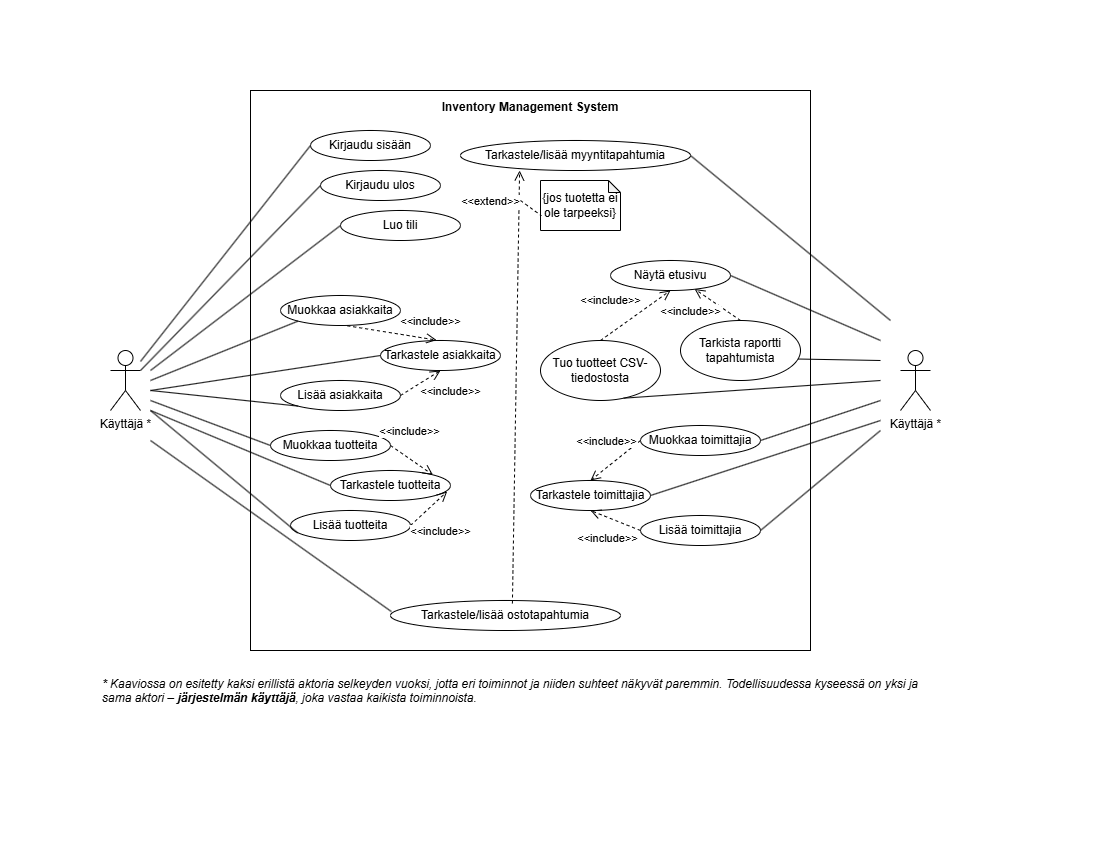

The diagram above was exported from draw.io. Its source (the exported page's mxGraphModel, read from the mxfile embedded in the PNG):
<mxGraphModel dx="1428" dy="743" grid="1" gridSize="10" guides="1" tooltips="1" connect="1" arrows="1" fold="1" page="1" pageScale="1" pageWidth="1100" pageHeight="850" math="0" shadow="0">
  <root>
    <mxCell id="0" />
    <mxCell id="1" parent="0" />
    <mxCell id="Lq8i7hDhxVMS9v2RoRP--1" value="Käyttäjä *" style="shape=umlActor;verticalLabelPosition=bottom;verticalAlign=top;html=1;outlineConnect=0;" vertex="1" parent="1">
      <mxGeometry x="110" y="350" width="30" height="60" as="geometry" />
    </mxCell>
    <mxCell id="Lq8i7hDhxVMS9v2RoRP--9" value="&lt;b&gt;Inventory Management System&lt;/b&gt;" style="rounded=0;whiteSpace=wrap;html=1;labelPosition=center;verticalLabelPosition=top;align=center;verticalAlign=bottom;spacingBottom=-26;" vertex="1" parent="1">
      <mxGeometry x="250" y="90" width="560" height="560" as="geometry" />
    </mxCell>
    <mxCell id="Lq8i7hDhxVMS9v2RoRP--10" value="Kirjaudu sisään" style="ellipse;whiteSpace=wrap;html=1;" vertex="1" parent="1">
      <mxGeometry x="310" y="130" width="120" height="30" as="geometry" />
    </mxCell>
    <mxCell id="Lq8i7hDhxVMS9v2RoRP--12" value="Kirjaudu ulos" style="ellipse;whiteSpace=wrap;html=1;" vertex="1" parent="1">
      <mxGeometry x="320" y="170" width="120" height="30" as="geometry" />
    </mxCell>
    <mxCell id="Lq8i7hDhxVMS9v2RoRP--14" value="Luo tili" style="ellipse;whiteSpace=wrap;html=1;" vertex="1" parent="1">
      <mxGeometry x="340" y="210" width="120" height="30" as="geometry" />
    </mxCell>
    <mxCell id="Lq8i7hDhxVMS9v2RoRP--15" value="Tarkastele&amp;nbsp;toimittajia" style="ellipse;whiteSpace=wrap;html=1;" vertex="1" parent="1">
      <mxGeometry x="530" y="480" width="120" height="30" as="geometry" />
    </mxCell>
    <mxCell id="Lq8i7hDhxVMS9v2RoRP--17" value="Tarkastele/lisää myyntitapahtumia " style="ellipse;whiteSpace=wrap;html=1;" vertex="1" parent="1">
      <mxGeometry x="460" y="140" width="230" height="30" as="geometry" />
    </mxCell>
    <mxCell id="Lq8i7hDhxVMS9v2RoRP--18" value="Tarkastele/lisää ostotapahtumia " style="ellipse;whiteSpace=wrap;html=1;" vertex="1" parent="1">
      <mxGeometry x="390" y="600" width="230" height="30" as="geometry" />
    </mxCell>
    <mxCell id="Lq8i7hDhxVMS9v2RoRP--19" value="Muokkaa toimittajia" style="ellipse;whiteSpace=wrap;html=1;" vertex="1" parent="1">
      <mxGeometry x="640" y="425" width="120" height="30" as="geometry" />
    </mxCell>
    <mxCell id="Lq8i7hDhxVMS9v2RoRP--20" value="Muokkaa asiakkaita" style="ellipse;whiteSpace=wrap;html=1;" vertex="1" parent="1">
      <mxGeometry x="280" y="295" width="120" height="30" as="geometry" />
    </mxCell>
    <mxCell id="Lq8i7hDhxVMS9v2RoRP--21" value="Muokkaa&amp;nbsp;tuotteita" style="ellipse;whiteSpace=wrap;html=1;" vertex="1" parent="1">
      <mxGeometry x="270" y="430" width="120" height="30" as="geometry" />
    </mxCell>
    <mxCell id="Lq8i7hDhxVMS9v2RoRP--22" value="Lisää tuotteita" style="ellipse;whiteSpace=wrap;html=1;" vertex="1" parent="1">
      <mxGeometry x="290" y="510" width="120" height="30" as="geometry" />
    </mxCell>
    <mxCell id="Lq8i7hDhxVMS9v2RoRP--23" value="Lisää&amp;nbsp;toimittajia" style="ellipse;whiteSpace=wrap;html=1;" vertex="1" parent="1">
      <mxGeometry x="640" y="515" width="120" height="30" as="geometry" />
    </mxCell>
    <mxCell id="Lq8i7hDhxVMS9v2RoRP--24" value="Lisää asiakkaita" style="ellipse;whiteSpace=wrap;html=1;" vertex="1" parent="1">
      <mxGeometry x="280" y="380" width="120" height="30" as="geometry" />
    </mxCell>
    <mxCell id="Lq8i7hDhxVMS9v2RoRP--27" value="Näytä etusivu" style="ellipse;whiteSpace=wrap;html=1;" vertex="1" parent="1">
      <mxGeometry x="610" y="260" width="120" height="30" as="geometry" />
    </mxCell>
    <mxCell id="Lq8i7hDhxVMS9v2RoRP--29" value=" Tuo tuotteet CSV-tiedostosta" style="ellipse;whiteSpace=wrap;html=1;" vertex="1" parent="1">
      <mxGeometry x="540" y="340" width="120" height="60" as="geometry" />
    </mxCell>
    <mxCell id="Lq8i7hDhxVMS9v2RoRP--30" value=" Tarkista raportti tapahtumista" style="ellipse;whiteSpace=wrap;html=1;" vertex="1" parent="1">
      <mxGeometry x="680" y="320" width="120" height="60" as="geometry" />
    </mxCell>
    <mxCell id="Lq8i7hDhxVMS9v2RoRP--32" value="" style="endArrow=none;html=1;rounded=0;entryX=0;entryY=0.5;entryDx=0;entryDy=0;" edge="1" parent="1" source="Lq8i7hDhxVMS9v2RoRP--1" target="Lq8i7hDhxVMS9v2RoRP--10">
      <mxGeometry width="50" height="50" relative="1" as="geometry">
        <mxPoint x="320" y="410" as="sourcePoint" />
        <mxPoint x="370" y="360" as="targetPoint" />
      </mxGeometry>
    </mxCell>
    <mxCell id="Lq8i7hDhxVMS9v2RoRP--33" value="" style="endArrow=none;html=1;rounded=0;exitX=1;exitY=0.3333333333333333;exitDx=0;exitDy=0;exitPerimeter=0;entryX=0;entryY=0.5;entryDx=0;entryDy=0;" edge="1" parent="1" source="Lq8i7hDhxVMS9v2RoRP--1" target="Lq8i7hDhxVMS9v2RoRP--12">
      <mxGeometry width="50" height="50" relative="1" as="geometry">
        <mxPoint x="150" y="371" as="sourcePoint" />
        <mxPoint x="320" y="155" as="targetPoint" />
      </mxGeometry>
    </mxCell>
    <mxCell id="Lq8i7hDhxVMS9v2RoRP--35" value="" style="endArrow=none;html=1;rounded=0;entryX=0;entryY=0.5;entryDx=0;entryDy=0;" edge="1" parent="1" target="Lq8i7hDhxVMS9v2RoRP--14">
      <mxGeometry width="50" height="50" relative="1" as="geometry">
        <mxPoint x="150" y="370" as="sourcePoint" />
        <mxPoint x="370" y="360" as="targetPoint" />
      </mxGeometry>
    </mxCell>
    <mxCell id="Lq8i7hDhxVMS9v2RoRP--37" value="" style="endArrow=none;html=1;rounded=0;entryX=0;entryY=1;entryDx=0;entryDy=0;" edge="1" parent="1" target="Lq8i7hDhxVMS9v2RoRP--20">
      <mxGeometry width="50" height="50" relative="1" as="geometry">
        <mxPoint x="150" y="380" as="sourcePoint" />
        <mxPoint x="350" y="315" as="targetPoint" />
      </mxGeometry>
    </mxCell>
    <mxCell id="Lq8i7hDhxVMS9v2RoRP--38" value="" style="endArrow=none;html=1;rounded=0;entryX=0;entryY=1;entryDx=0;entryDy=0;" edge="1" parent="1" target="Lq8i7hDhxVMS9v2RoRP--24">
      <mxGeometry width="50" height="50" relative="1" as="geometry">
        <mxPoint x="150" y="390" as="sourcePoint" />
        <mxPoint x="298" y="366" as="targetPoint" />
      </mxGeometry>
    </mxCell>
    <mxCell id="Lq8i7hDhxVMS9v2RoRP--44" value="&amp;lt;&amp;lt;include&amp;gt;&amp;gt;" style="html=1;verticalAlign=bottom;endArrow=open;dashed=1;endSize=8;curved=0;rounded=0;entryX=0.5;entryY=1;entryDx=0;entryDy=0;exitX=1;exitY=0.5;exitDx=0;exitDy=0;" edge="1" parent="1" source="Lq8i7hDhxVMS9v2RoRP--24" target="Lq8i7hDhxVMS9v2RoRP--49">
      <mxGeometry x="0.6854" y="-31" relative="1" as="geometry">
        <mxPoint x="509.9999999999999" y="395.81" as="sourcePoint" />
        <mxPoint x="515.4" y="364.19" as="targetPoint" />
        <mxPoint as="offset" />
      </mxGeometry>
    </mxCell>
    <mxCell id="Lq8i7hDhxVMS9v2RoRP--46" value="" style="endArrow=none;html=1;rounded=0;entryX=0;entryY=0.5;entryDx=0;entryDy=0;" edge="1" parent="1" target="Lq8i7hDhxVMS9v2RoRP--21">
      <mxGeometry width="50" height="50" relative="1" as="geometry">
        <mxPoint x="150" y="400" as="sourcePoint" />
        <mxPoint x="382.55999999999995" y="441.80000000000007" as="targetPoint" />
      </mxGeometry>
    </mxCell>
    <mxCell id="Lq8i7hDhxVMS9v2RoRP--47" value="" style="endArrow=none;html=1;rounded=0;entryX=0.059;entryY=0.744;entryDx=0;entryDy=0;entryPerimeter=0;" edge="1" parent="1" target="Lq8i7hDhxVMS9v2RoRP--22">
      <mxGeometry width="50" height="50" relative="1" as="geometry">
        <mxPoint x="150" y="410" as="sourcePoint" />
        <mxPoint x="393" y="452" as="targetPoint" />
      </mxGeometry>
    </mxCell>
    <mxCell id="Lq8i7hDhxVMS9v2RoRP--48" value="" style="endArrow=none;html=1;rounded=0;entryX=0.004;entryY=0.37;entryDx=0;entryDy=0;entryPerimeter=0;" edge="1" parent="1" target="Lq8i7hDhxVMS9v2RoRP--18">
      <mxGeometry width="50" height="50" relative="1" as="geometry">
        <mxPoint x="150" y="440" as="sourcePoint" />
        <mxPoint x="287" y="517" as="targetPoint" />
      </mxGeometry>
    </mxCell>
    <mxCell id="Lq8i7hDhxVMS9v2RoRP--49" value="Tarkastele asiakkaita" style="ellipse;whiteSpace=wrap;html=1;" vertex="1" parent="1">
      <mxGeometry x="380" y="340" width="120" height="30" as="geometry" />
    </mxCell>
    <mxCell id="Lq8i7hDhxVMS9v2RoRP--50" value="" style="endArrow=none;html=1;rounded=0;entryX=0;entryY=0.5;entryDx=0;entryDy=0;" edge="1" parent="1" target="Lq8i7hDhxVMS9v2RoRP--49">
      <mxGeometry width="50" height="50" relative="1" as="geometry">
        <mxPoint x="150" y="390" as="sourcePoint" />
        <mxPoint x="307" y="416" as="targetPoint" />
      </mxGeometry>
    </mxCell>
    <mxCell id="Lq8i7hDhxVMS9v2RoRP--51" value="&amp;lt;&amp;lt;include&amp;gt;&amp;gt;" style="html=1;verticalAlign=bottom;endArrow=open;dashed=1;endSize=8;curved=0;rounded=0;entryX=0.467;entryY=-0.014;entryDx=0;entryDy=0;exitX=0.557;exitY=1.01;exitDx=0;exitDy=0;exitPerimeter=0;entryPerimeter=0;" edge="1" parent="1" source="Lq8i7hDhxVMS9v2RoRP--20" target="Lq8i7hDhxVMS9v2RoRP--49">
      <mxGeometry x="0.8344" y="9" relative="1" as="geometry">
        <mxPoint x="410" y="405" as="sourcePoint" />
        <mxPoint x="450" y="380" as="targetPoint" />
        <mxPoint as="offset" />
      </mxGeometry>
    </mxCell>
    <mxCell id="Lq8i7hDhxVMS9v2RoRP--52" value="Tarkastele tuotteita" style="ellipse;whiteSpace=wrap;html=1;" vertex="1" parent="1">
      <mxGeometry x="330" y="470" width="120" height="30" as="geometry" />
    </mxCell>
    <mxCell id="Lq8i7hDhxVMS9v2RoRP--53" value="&amp;lt;&amp;lt;include&amp;gt;&amp;gt;" style="html=1;verticalAlign=bottom;endArrow=open;dashed=1;endSize=8;curved=0;rounded=0;entryX=0.972;entryY=0.7;entryDx=0;entryDy=0;exitX=1;exitY=0.5;exitDx=0;exitDy=0;entryPerimeter=0;" edge="1" parent="1" source="Lq8i7hDhxVMS9v2RoRP--22" target="Lq8i7hDhxVMS9v2RoRP--52">
      <mxGeometry x="-0.5284" y="-31" relative="1" as="geometry">
        <mxPoint x="410" y="510" as="sourcePoint" />
        <mxPoint x="450" y="485" as="targetPoint" />
        <mxPoint as="offset" />
      </mxGeometry>
    </mxCell>
    <mxCell id="Lq8i7hDhxVMS9v2RoRP--54" value="&amp;lt;&amp;lt;include&amp;gt;&amp;gt;" style="html=1;verticalAlign=bottom;endArrow=open;dashed=1;endSize=8;curved=0;rounded=0;entryX=1;entryY=0;entryDx=0;entryDy=0;exitX=1;exitY=0.5;exitDx=0;exitDy=0;" edge="1" parent="1" source="Lq8i7hDhxVMS9v2RoRP--21" target="Lq8i7hDhxVMS9v2RoRP--52">
      <mxGeometry x="-0.4775" y="15" relative="1" as="geometry">
        <mxPoint x="421" y="437.5" as="sourcePoint" />
        <mxPoint x="510" y="452.5" as="targetPoint" />
        <mxPoint as="offset" />
      </mxGeometry>
    </mxCell>
    <mxCell id="Lq8i7hDhxVMS9v2RoRP--55" value="Käyttäjä *" style="shape=umlActor;verticalLabelPosition=bottom;verticalAlign=top;html=1;outlineConnect=0;" vertex="1" parent="1">
      <mxGeometry x="900" y="350" width="30" height="60" as="geometry" />
    </mxCell>
    <mxCell id="Lq8i7hDhxVMS9v2RoRP--56" value="" style="endArrow=none;html=1;rounded=0;exitX=0.694;exitY=0.961;exitDx=0;exitDy=0;exitPerimeter=0;" edge="1" parent="1" source="Lq8i7hDhxVMS9v2RoRP--29">
      <mxGeometry width="50" height="50" relative="1" as="geometry">
        <mxPoint x="760" y="535" as="sourcePoint" />
        <mxPoint x="880" y="380" as="targetPoint" />
      </mxGeometry>
    </mxCell>
    <mxCell id="Lq8i7hDhxVMS9v2RoRP--57" value="" style="endArrow=none;html=1;rounded=0;exitX=0.979;exitY=0.642;exitDx=0;exitDy=0;exitPerimeter=0;" edge="1" parent="1" source="Lq8i7hDhxVMS9v2RoRP--30">
      <mxGeometry width="50" height="50" relative="1" as="geometry">
        <mxPoint x="860" y="485" as="sourcePoint" />
        <mxPoint x="880" y="360" as="targetPoint" />
      </mxGeometry>
    </mxCell>
    <mxCell id="Lq8i7hDhxVMS9v2RoRP--58" value="&amp;lt;&amp;lt;include&amp;gt;&amp;gt;" style="html=1;verticalAlign=bottom;endArrow=open;dashed=1;endSize=8;curved=0;rounded=0;entryX=0.5;entryY=1;entryDx=0;entryDy=0;exitX=0.5;exitY=0;exitDx=0;exitDy=0;" edge="1" parent="1" source="Lq8i7hDhxVMS9v2RoRP--29" target="Lq8i7hDhxVMS9v2RoRP--27">
      <mxGeometry x="-0.4054" y="19" relative="1" as="geometry">
        <mxPoint x="461" y="320" as="sourcePoint" />
        <mxPoint x="550" y="335" as="targetPoint" />
        <mxPoint as="offset" />
      </mxGeometry>
    </mxCell>
    <mxCell id="Lq8i7hDhxVMS9v2RoRP--59" value="&amp;lt;&amp;lt;include&amp;gt;&amp;gt;" style="html=1;verticalAlign=bottom;endArrow=open;dashed=1;endSize=8;curved=0;rounded=0;entryX=0.701;entryY=0.95;entryDx=0;entryDy=0;exitX=0.5;exitY=0;exitDx=0;exitDy=0;entryPerimeter=0;" edge="1" parent="1" source="Lq8i7hDhxVMS9v2RoRP--30" target="Lq8i7hDhxVMS9v2RoRP--27">
      <mxGeometry x="0.4813" y="28" relative="1" as="geometry">
        <mxPoint x="840" y="350" as="sourcePoint" />
        <mxPoint x="910" y="300" as="targetPoint" />
        <mxPoint as="offset" />
      </mxGeometry>
    </mxCell>
    <mxCell id="Lq8i7hDhxVMS9v2RoRP--60" value="&amp;lt;&amp;lt;include&amp;gt;&amp;gt;" style="html=1;verticalAlign=bottom;endArrow=open;dashed=1;endSize=8;curved=0;rounded=0;entryX=0.5;entryY=0;entryDx=0;entryDy=0;exitX=0;exitY=0.5;exitDx=0;exitDy=0;" edge="1" parent="1" source="Lq8i7hDhxVMS9v2RoRP--19" target="Lq8i7hDhxVMS9v2RoRP--15">
      <mxGeometry x="0.0459" y="-13" relative="1" as="geometry">
        <mxPoint x="600" y="455" as="sourcePoint" />
        <mxPoint x="640" y="430" as="targetPoint" />
        <mxPoint as="offset" />
      </mxGeometry>
    </mxCell>
    <mxCell id="Lq8i7hDhxVMS9v2RoRP--62" value="&amp;lt;&amp;lt;include&amp;gt;&amp;gt;" style="html=1;verticalAlign=bottom;endArrow=open;dashed=1;endSize=8;curved=0;rounded=0;entryX=0.5;entryY=1;entryDx=0;entryDy=0;exitX=0;exitY=0.5;exitDx=0;exitDy=0;" edge="1" parent="1" source="Lq8i7hDhxVMS9v2RoRP--23" target="Lq8i7hDhxVMS9v2RoRP--15">
      <mxGeometry x="-0.1222" y="28" relative="1" as="geometry">
        <mxPoint x="600" y="575" as="sourcePoint" />
        <mxPoint x="640" y="550" as="targetPoint" />
        <mxPoint as="offset" />
      </mxGeometry>
    </mxCell>
    <mxCell id="Lq8i7hDhxVMS9v2RoRP--63" value="" style="endArrow=none;html=1;rounded=0;exitX=1;exitY=0.5;exitDx=0;exitDy=0;" edge="1" parent="1" source="Lq8i7hDhxVMS9v2RoRP--27">
      <mxGeometry width="50" height="50" relative="1" as="geometry">
        <mxPoint x="820" y="518" as="sourcePoint" />
        <mxPoint x="880" y="340" as="targetPoint" />
      </mxGeometry>
    </mxCell>
    <mxCell id="Lq8i7hDhxVMS9v2RoRP--64" value="" style="endArrow=none;html=1;rounded=0;exitX=1;exitY=0.5;exitDx=0;exitDy=0;" edge="1" parent="1" source="Lq8i7hDhxVMS9v2RoRP--17">
      <mxGeometry width="50" height="50" relative="1" as="geometry">
        <mxPoint x="790" y="525" as="sourcePoint" />
        <mxPoint x="890" y="320" as="targetPoint" />
      </mxGeometry>
    </mxCell>
    <mxCell id="Lq8i7hDhxVMS9v2RoRP--65" value="&lt;i&gt;* Kaaviossa on esitetty kaksi erillistä aktoria selkeyden vuoksi, jotta eri toiminnot ja niiden suhteet näkyvät paremmin. Todellisuudessa kyseessä on yksi ja sama aktori – &lt;strong data-start=&quot;285&quot; data-end=&quot;310&quot;&gt;järjestelmän käyttäjä&lt;/strong&gt;, joka vastaa kaikista toiminnoista.&lt;/i&gt;" style="text;whiteSpace=wrap;html=1;" vertex="1" parent="1">
      <mxGeometry x="100" y="670" width="830" height="70" as="geometry" />
    </mxCell>
    <mxCell id="Lq8i7hDhxVMS9v2RoRP--66" value="" style="endArrow=none;html=1;rounded=0;entryX=0;entryY=0.5;entryDx=0;entryDy=0;" edge="1" parent="1" target="Lq8i7hDhxVMS9v2RoRP--52">
      <mxGeometry width="50" height="50" relative="1" as="geometry">
        <mxPoint x="150" y="410" as="sourcePoint" />
        <mxPoint x="300" y="540" as="targetPoint" />
      </mxGeometry>
    </mxCell>
    <mxCell id="Lq8i7hDhxVMS9v2RoRP--67" value="" style="endArrow=none;html=1;rounded=0;exitX=1;exitY=0.5;exitDx=0;exitDy=0;" edge="1" parent="1" source="Lq8i7hDhxVMS9v2RoRP--15">
      <mxGeometry width="50" height="50" relative="1" as="geometry">
        <mxPoint x="633" y="348" as="sourcePoint" />
        <mxPoint x="880" y="420" as="targetPoint" />
      </mxGeometry>
    </mxCell>
    <mxCell id="Lq8i7hDhxVMS9v2RoRP--68" value="" style="endArrow=none;html=1;rounded=0;exitX=1;exitY=0.5;exitDx=0;exitDy=0;" edge="1" parent="1" source="Lq8i7hDhxVMS9v2RoRP--19">
      <mxGeometry width="50" height="50" relative="1" as="geometry">
        <mxPoint x="660" y="445" as="sourcePoint" />
        <mxPoint x="880" y="400" as="targetPoint" />
      </mxGeometry>
    </mxCell>
    <mxCell id="Lq8i7hDhxVMS9v2RoRP--69" value="" style="endArrow=none;html=1;rounded=0;exitX=1;exitY=0.5;exitDx=0;exitDy=0;" edge="1" parent="1" source="Lq8i7hDhxVMS9v2RoRP--23">
      <mxGeometry width="50" height="50" relative="1" as="geometry">
        <mxPoint x="770" y="415" as="sourcePoint" />
        <mxPoint x="880" y="430" as="targetPoint" />
      </mxGeometry>
    </mxCell>
    <mxCell id="Lq8i7hDhxVMS9v2RoRP--70" value="&amp;lt;&amp;lt;extend&amp;gt;&amp;gt;" style="html=1;verticalAlign=bottom;endArrow=open;dashed=1;endSize=8;curved=0;rounded=0;entryX=0.257;entryY=1;entryDx=0;entryDy=0;exitX=0.53;exitY=0.1;exitDx=0;exitDy=0;entryPerimeter=0;exitPerimeter=0;" edge="1" parent="1" source="Lq8i7hDhxVMS9v2RoRP--18" target="Lq8i7hDhxVMS9v2RoRP--17">
      <mxGeometry x="0.8131" y="28" relative="1" as="geometry">
        <mxPoint x="680" y="300" as="sourcePoint" />
        <mxPoint x="610" y="350" as="targetPoint" />
        <mxPoint as="offset" />
      </mxGeometry>
    </mxCell>
    <mxCell id="Lq8i7hDhxVMS9v2RoRP--73" value="{jos tuotetta ei ole tarpeeksi}" style="shape=note;whiteSpace=wrap;html=1;backgroundOutline=1;darkOpacity=0.05;size=12;" vertex="1" parent="1">
      <mxGeometry x="540" y="180" width="80" height="50" as="geometry" />
    </mxCell>
    <mxCell id="Lq8i7hDhxVMS9v2RoRP--74" value="" style="endArrow=none;dashed=1;html=1;rounded=0;entryX=0.011;entryY=0.705;entryDx=0;entryDy=0;entryPerimeter=0;" edge="1" parent="1" target="Lq8i7hDhxVMS9v2RoRP--73">
      <mxGeometry width="50" height="50" relative="1" as="geometry">
        <mxPoint x="520" y="200" as="sourcePoint" />
        <mxPoint x="640" y="240" as="targetPoint" />
      </mxGeometry>
    </mxCell>
  </root>
</mxGraphModel>